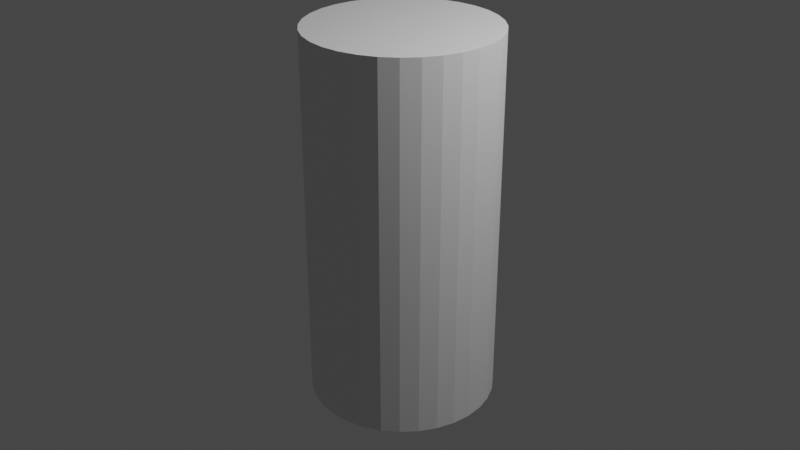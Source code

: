 # Source: cilindar.blend  (saved by Blender 3.6.13; exported with 4.5.12 LTS)
import bpy
from mathutils import Matrix  # noqa: F401  (used for matrix-valued properties, if any)

bpy.ops.wm.read_factory_settings(use_empty=True)
scene = bpy.context.scene
scene.name = 'Scene'

# ---- collections
col_collection = bpy.data.collections.new('Collection'); scene.collection.children.link(col_collection)

# ---- world
world_world = bpy.data.worlds.new('World'); scene.world = world_world
world_world.use_nodes = True; world_world.node_tree.nodes.clear()
_N = world_world.node_tree.nodes; _L = world_world.node_tree.links
n0 = _N.new('ShaderNodeOutputWorld'); n0.name = 'World Output'; n0.location = (300, 300)
n1 = _N.new('ShaderNodeBackground'); n1.name = 'Background'; n1.location = (10, 300)
n1.inputs[0].default_value = (0.05088, 0.05088, 0.05088, 1.0)
_L.new(n1.outputs[0], n0.inputs[0])
n0.is_active_output = True
world_world.color = (0.05088, 0.05088, 0.05088)
world_world.use_sun_shadow = False
world_world.sun_shadow_jitter_overblur = 0.0

# ---- cameras
cam_camera = bpy.data.cameras.new('Camera')
cam_camera.clip_end = 100.0
cam_camera.ortho_scale = 7.314

# ---- lights
light_light = bpy.data.lights.new('Light', 'POINT')
light_light.transmission_factor = 0.0
light_light.energy = 1000.0
light_light.shadow_soft_size = 0.1
light_light.shadow_maximum_resolution = 0.006
light_light.use_absolute_resolution = True

# ---- meshes
me_cylinder = bpy.data.meshes.new('Cylinder')
me_cylinder.from_pydata([(0.0, 1.0, -1.0), (0.0, 1.0, 1.0), (0.1951, 0.9808, -1.0), (0.1951, 0.9808, 1.0), (0.3827, 0.9239, -1.0), (0.3827, 0.9239, 1.0), (0.5556, 0.8315, -1.0), (0.5556, 0.8315, 1.0), (0.7071, 0.7071, -1.0), (0.7071, 0.7071, 1.0), (0.8315, 0.5556, -1.0), (0.8315, 0.5556, 1.0), (0.9239, 0.3827, -1.0), (0.9239, 0.3827, 1.0), (0.9808, 0.1951, -1.0), (0.9808, 0.1951, 1.0), (1.0, 0.0, -1.0), (1.0, 0.0, 1.0), (0.9808, -0.1951, -1.0), (0.9808, -0.1951, 1.0), (0.9239, -0.3827, -1.0), (0.9239, -0.3827, 1.0), (0.8315, -0.5556, -1.0), (0.8315, -0.5556, 1.0), (0.7071, -0.7071, -1.0), (0.7071, -0.7071, 1.0), (0.5556, -0.8315, -1.0), (0.5556, -0.8315, 1.0), (0.3827, -0.9239, -1.0), (0.3827, -0.9239, 1.0), (0.1951, -0.9808, -1.0), (0.1951, -0.9808, 1.0), (0.0, -1.0, -1.0), (0.0, -1.0, 1.0), (-0.1951, -0.9808, -1.0), (-0.1951, -0.9808, 1.0), (-0.3827, -0.9239, -1.0), (-0.3827, -0.9239, 1.0), (-0.5556, -0.8315, -1.0), (-0.5556, -0.8315, 1.0), (-0.7071, -0.7071, -1.0), (-0.7071, -0.7071, 1.0), (-0.8315, -0.5556, -1.0), (-0.8315, -0.5556, 1.0), (-0.9239, -0.3827, -1.0), (-0.9239, -0.3827, 1.0), (-0.9808, -0.1951, -1.0), (-0.9808, -0.1951, 1.0), (-1.0, 1.748e-08, -1.0), (-1.0, 0.0, 1.0), (-0.9808, 0.1951, -1.0), (-0.9808, 0.1951, 1.0), (-0.9239, 0.3827, -1.0), (-0.9239, 0.3827, 1.0), (-0.8315, 0.5556, -1.0), (-0.8315, 0.5556, 1.0), (-0.7071, 0.7071, -1.0), (-0.7071, 0.7071, 1.0), (-0.5556, 0.8315, -1.0), (-0.5556, 0.8315, 1.0), (-0.3827, 0.9239, -1.0), (-0.3827, 0.9239, 1.0), (-0.1951, 0.9808, -1.0), (-0.1951, 0.9808, 1.0)], [], [(0, 1, 3), (2, 3, 4), (4, 7, 6), (6, 7, 8), (8, 11, 10), (10, 11, 12), (12, 15, 14), (14, 15, 16), (16, 19, 18), (18, 19, 20), (20, 23, 22), (22, 23, 24), (24, 27, 26), (26, 27, 28), (28, 31, 30), (30, 31, 32), (32, 35, 34), (34, 35, 36), (36, 39, 38), (38, 39, 40), (40, 43, 42), (42, 43, 44), (44, 47, 46), (46, 47, 48), (48, 51, 50), (50, 51, 52), (52, 55, 54), (54, 55, 56), (56, 59, 58), (58, 59, 60), (3, 17, 5), (60, 63, 62), (62, 63, 0), (0, 16, 62), (15, 12, 13), (27, 24, 25), (39, 36, 37), (51, 48, 49), (12, 11, 13), (24, 23, 25), (36, 35, 37), (48, 47, 49), (60, 59, 61), (11, 8, 9), (23, 20, 21), (35, 32, 33), (47, 44, 45), (59, 56, 57), (8, 7, 9), (20, 19, 21), (32, 31, 33), (44, 43, 45), (56, 55, 57), (7, 4, 5), (19, 16, 17), (31, 28, 29), (43, 40, 41), (55, 52, 53), (0, 63, 1), (4, 3, 5), (16, 15, 17), (28, 27, 29), (40, 39, 41), (52, 51, 53), (63, 60, 61), (3, 2, 0), (62, 16, 60), (60, 16, 58), (58, 16, 56), (56, 16, 54), (54, 16, 52), (52, 16, 50), (50, 16, 48), (48, 16, 46), (46, 16, 44), (44, 16, 42), (42, 16, 40), (40, 16, 38), (38, 16, 36), (36, 16, 34), (34, 16, 32), (32, 16, 30), (30, 16, 28), (28, 16, 26), (26, 16, 24), (24, 16, 22), (22, 16, 20), (20, 16, 18), (16, 12, 14), (12, 16, 10), (10, 16, 8), (8, 16, 6), (6, 16, 4), (4, 16, 2), (2, 16, 0), (5, 17, 7), (7, 17, 9), (9, 17, 11), (11, 17, 13), (13, 17, 15), (17, 3, 1), (1, 63, 17), (63, 61, 17), (61, 59, 17), (59, 57, 17), (57, 55, 17), (55, 53, 17), (53, 51, 17), (51, 49, 17), (49, 47, 17), (47, 45, 17), (45, 43, 17), (43, 41, 17), (41, 39, 17), (39, 37, 17), (37, 35, 17), (35, 33, 17), (33, 31, 17), (31, 29, 17), (29, 27, 17), (27, 25, 17), (25, 23, 17), (23, 21, 17), (21, 19, 17)])
_uv = me_cylinder.uv_layers.new(name='UVMap')
_uv.uv.foreach_set('vector', [1.0, 0.5, 1.0, 1.0, 0.9688, 1.0, 0.9688, 0.5, 0.9688, 1.0, 0.9375, 0.5, 0.9375, 0.5, 0.9062, 1.0, 0.9062, 0.5, 0.9062, 0.5, 0.9062, 1.0, 0.875, 0.5, 0.875, 0.5, 0.8438, 1.0, 0.8438, 0.5, 0.8438, 0.5, 0.8438, 1.0, 0.8125, 0.5, 0.8125, 0.5, 0.7812, 1.0, 0.7812, 0.5, 0.7812, 0.5, 0.7812, 1.0, 0.75, 0.5, 0.75, 0.5, 0.7188, 1.0, 0.7188, 0.5, 0.7188, 0.5, 0.7188, 1.0, 0.6875, 0.5, 0.6875, 0.5, 0.6562, 1.0, 0.6562, 0.5, 0.6562, 0.5, 0.6562, 1.0, 0.625, 0.5, 0.625, 0.5, 0.5938, 1.0, 0.5938, 0.5, 0.5938, 0.5, 0.5938, 1.0, 0.5625, 0.5, 0.5625, 0.5, 0.5312, 1.0, 0.5312, 0.5, 0.5312, 0.5, 0.5312, 1.0, 0.5, 0.5, 0.5, 0.5, 0.4688, 1.0, 0.4688, 0.5, 0.4688, 0.5, 0.4688, 1.0, 0.4375, 0.5, 0.4375, 0.5, 0.4062, 1.0, 0.4062, 0.5, 0.4062, 0.5, 0.4062, 1.0, 0.375, 0.5, 0.375, 0.5, 0.3438, 1.0, 0.3438, 0.5, 0.3438, 0.5, 0.3438, 1.0, 0.3125, 0.5, 0.3125, 0.5, 0.2812, 1.0, 0.2812, 0.5, 0.2812, 0.5, 0.2812, 1.0, 0.25, 0.5, 0.25, 0.5, 0.2188, 1.0, 0.2188, 0.5, 0.2188, 0.5, 0.2188, 1.0, 0.1875, 0.5, 0.1875, 0.5, 0.1562, 1.0, 0.1562, 0.5, 0.1562, 0.5, 0.1562, 1.0, 0.125, 0.5, 0.125, 0.5, 0.09375, 1.0, 0.09375, 0.5, 0.09375, 0.5, 0.09375, 1.0, 0.0625, 0.5, 0.2968, 0.4854, 0.49, 0.25, 0.3418, 0.4717, 0.0625, 0.5, 0.03125, 1.0, 0.03125, 0.5, 0.03125, 0.5, 0.03125, 1.0, 0.0, 0.5, 0.75, 0.49, 0.99, 0.25, 0.7032, 0.4854, 0.7812, 1.0, 0.8125, 0.5, 0.8125, 1.0, 0.5938, 1.0, 0.625, 0.5, 0.625, 1.0, 0.4062, 1.0, 0.4375, 0.5, 0.4375, 1.0, 0.2188, 1.0, 0.25, 0.5, 0.25, 1.0, 0.8125, 0.5, 0.8438, 1.0, 0.8125, 1.0, 0.625, 0.5, 0.6562, 1.0, 0.625, 1.0, 0.4375, 0.5, 0.4688, 1.0, 0.4375, 1.0, 0.25, 0.5, 0.2812, 1.0, 0.25, 1.0, 0.0625, 0.5, 0.09375, 1.0, 0.0625, 1.0, 0.8438, 1.0, 0.875, 0.5, 0.875, 1.0, 0.6562, 1.0, 0.6875, 0.5, 0.6875, 1.0, 0.4688, 1.0, 0.5, 0.5, 0.5, 1.0, 0.2812, 1.0, 0.3125, 0.5, 0.3125, 1.0, 0.09375, 1.0, 0.125, 0.5, 0.125, 1.0, 0.875, 0.5, 0.9062, 1.0, 0.875, 1.0, 0.6875, 0.5, 0.7188, 1.0, 0.6875, 1.0, 0.5, 0.5, 0.5312, 1.0, 0.5, 1.0, 0.3125, 0.5, 0.3438, 1.0, 0.3125, 1.0, 0.125, 0.5, 0.1562, 1.0, 0.125, 1.0, 0.9062, 1.0, 0.9375, 0.5, 0.9375, 1.0, 0.7188, 1.0, 0.75, 0.5, 0.75, 1.0, 0.5312, 1.0, 0.5625, 0.5, 0.5625, 1.0, 0.3438, 1.0, 0.375, 0.5, 0.375, 1.0, 0.1562, 1.0, 0.1875, 0.5, 0.1875, 1.0, 0.0, 0.5, 0.03125, 1.0, 0.0, 1.0, 0.9375, 0.5, 0.9688, 1.0, 0.9375, 1.0, 0.75, 0.5, 0.7812, 1.0, 0.75, 1.0, 0.5625, 0.5, 0.5938, 1.0, 0.5625, 1.0, 0.375, 0.5, 0.4062, 1.0, 0.375, 1.0, 0.1875, 0.5, 0.2188, 1.0, 0.1875, 1.0, 0.03125, 1.0, 0.0625, 0.5, 0.0625, 1.0, 0.9688, 1.0, 0.9688, 0.5, 1.0, 0.5, 0.7032, 0.4854, 0.99, 0.25, 0.6582, 0.4717, 0.6582, 0.4717, 0.99, 0.25, 0.6167, 0.4496, 0.6167, 0.4496, 0.99, 0.25, 0.5803, 0.4197, 0.5803, 0.4197, 0.99, 0.25, 0.5504, 0.3833, 0.5504, 0.3833, 0.99, 0.25, 0.5283, 0.3418, 0.5283, 0.3418, 0.99, 0.25, 0.5146, 0.2968, 0.5146, 0.2968, 0.99, 0.25, 0.51, 0.25, 0.51, 0.25, 0.99, 0.25, 0.5146, 0.2032, 0.5146, 0.2032, 0.99, 0.25, 0.5283, 0.1582, 0.5283, 0.1582, 0.99, 0.25, 0.5504, 0.1167, 0.5504, 0.1167, 0.99, 0.25, 0.5803, 0.08029, 0.5803, 0.08029, 0.99, 0.25, 0.6167, 0.05045, 0.6167, 0.05045, 0.99, 0.25, 0.6582, 0.02827, 0.6582, 0.02827, 0.99, 0.25, 0.7032, 0.01461, 0.7032, 0.01461, 0.99, 0.25, 0.75, 0.01, 0.75, 0.01, 0.99, 0.25, 0.7968, 0.01461, 0.7968, 0.01461, 0.99, 0.25, 0.8418, 0.02827, 0.8418, 0.02827, 0.99, 0.25, 0.8833, 0.05045, 0.8833, 0.05045, 0.99, 0.25, 0.9197, 0.08029, 0.9197, 0.08029, 0.99, 0.25, 0.9496, 0.1167, 0.9496, 0.1167, 0.99, 0.25, 0.9717, 0.1582, 0.9717, 0.1582, 0.99, 0.25, 0.9854, 0.2032, 0.99, 0.25, 0.9717, 0.3418, 0.9854, 0.2968, 0.9717, 0.3418, 0.99, 0.25, 0.9496, 0.3833, 0.9496, 0.3833, 0.99, 0.25, 0.9197, 0.4197, 0.9197, 0.4197, 0.99, 0.25, 0.8833, 0.4496, 0.8833, 0.4496, 0.99, 0.25, 0.8418, 0.4717, 0.8418, 0.4717, 0.99, 0.25, 0.7968, 0.4854, 0.7968, 0.4854, 0.99, 0.25, 0.75, 0.49, 0.3418, 0.4717, 0.49, 0.25, 0.3833, 0.4496, 0.3833, 0.4496, 0.49, 0.25, 0.4197, 0.4197, 0.4197, 0.4197, 0.49, 0.25, 0.4496, 0.3833, 0.4496, 0.3833, 0.49, 0.25, 0.4717, 0.3418, 0.4717, 0.3418, 0.49, 0.25, 0.4854, 0.2968, 0.49, 0.25, 0.2968, 0.4854, 0.25, 0.49, 0.25, 0.49, 0.2032, 0.4854, 0.49, 0.25, 0.2032, 0.4854, 0.1582, 0.4717, 0.49, 0.25, 0.1582, 0.4717, 0.1167, 0.4496, 0.49, 0.25, 0.1167, 0.4496, 0.08029, 0.4197, 0.49, 0.25, 0.08029, 0.4197, 0.05045, 0.3833, 0.49, 0.25, 0.05045, 0.3833, 0.02827, 0.3418, 0.49, 0.25, 0.02827, 0.3418, 0.01461, 0.2968, 0.49, 0.25, 0.01461, 0.2968, 0.01, 0.25, 0.49, 0.25, 0.01, 0.25, 0.01461, 0.2032, 0.49, 0.25, 0.01461, 0.2032, 0.02827, 0.1582, 0.49, 0.25, 0.02827, 0.1582, 0.05045, 0.1167, 0.49, 0.25, 0.05045, 0.1167, 0.08029, 0.08029, 0.49, 0.25, 0.08029, 0.08029, 0.1167, 0.05045, 0.49, 0.25, 0.1167, 0.05045, 0.1582, 0.02827, 0.49, 0.25, 0.1582, 0.02827, 0.2032, 0.01461, 0.49, 0.25, 0.2032, 0.01461, 0.25, 0.01, 0.49, 0.25, 0.25, 0.01, 0.2968, 0.01461, 0.49, 0.25, 0.2968, 0.01461, 0.3418, 0.02827, 0.49, 0.25, 0.3418, 0.02827, 0.3833, 0.05045, 0.49, 0.25, 0.3833, 0.05045, 0.4197, 0.08029, 0.49, 0.25, 0.4197, 0.08029, 0.4496, 0.1167, 0.49, 0.25, 0.4496, 0.1167, 0.4717, 0.1582, 0.49, 0.25, 0.4717, 0.1582, 0.4854, 0.2032, 0.49, 0.25])
me_cylinder.update()

# ---- objects
ob_light = bpy.data.objects.new('Light', light_light)
ob_camera = bpy.data.objects.new('Camera', cam_camera)
ob_cylinder = bpy.data.objects.new('Cylinder', me_cylinder)

# ---- transforms, parenting, visibility, modifiers, constraints
ob_light.location = (4.084, 1.094, 5.972)
ob_light.rotation_euler = (0.6503, 0.05522, 1.866)
ob_light.scale = (1.03, 1.03, 1.03)
ob_light.lock_rotations_4d = False
ob_light.empty_display_type = 'ARROWS'
ob_light.color = (0.0, 0.0, 0.0, 0.0)
ob_light.lineart.crease_threshold = 0.0
ob_camera.location = (7.464, -7.073, 4.998)
ob_camera.rotation_euler = (1.109, 0.0, 0.8149)
ob_camera.scale = (1.03, 1.03, 1.03)
ob_camera.lock_rotations_4d = False
ob_camera.empty_display_type = 'ARROWS'
ob_camera.color = (0.0, 0.0, 0.0, 0.0)
ob_camera.display_type = 'WIRE'
ob_camera.lineart.crease_threshold = 0.0
ob_cylinder.location = (0.0, 0.0, 0.0)
ob_cylinder.scale = (1.0, 1.0, 2.0)

# ---- collection membership
col_collection.objects.link(ob_light)
col_collection.objects.link(ob_camera)
col_collection.objects.link(ob_cylinder)

# ---- scene / render settings (as saved in the file)
scene.camera = ob_camera
scene.frame_start = 1; scene.frame_end = 250; scene.frame_set(163)
scene.render.engine = 'BLENDER_EEVEE_NEXT'
scene.cycles.sampling_pattern = 'TABULATED_SOBOL'
scene.view_settings.view_transform = 'Filmic'
bpy.context.view_layer.update()
